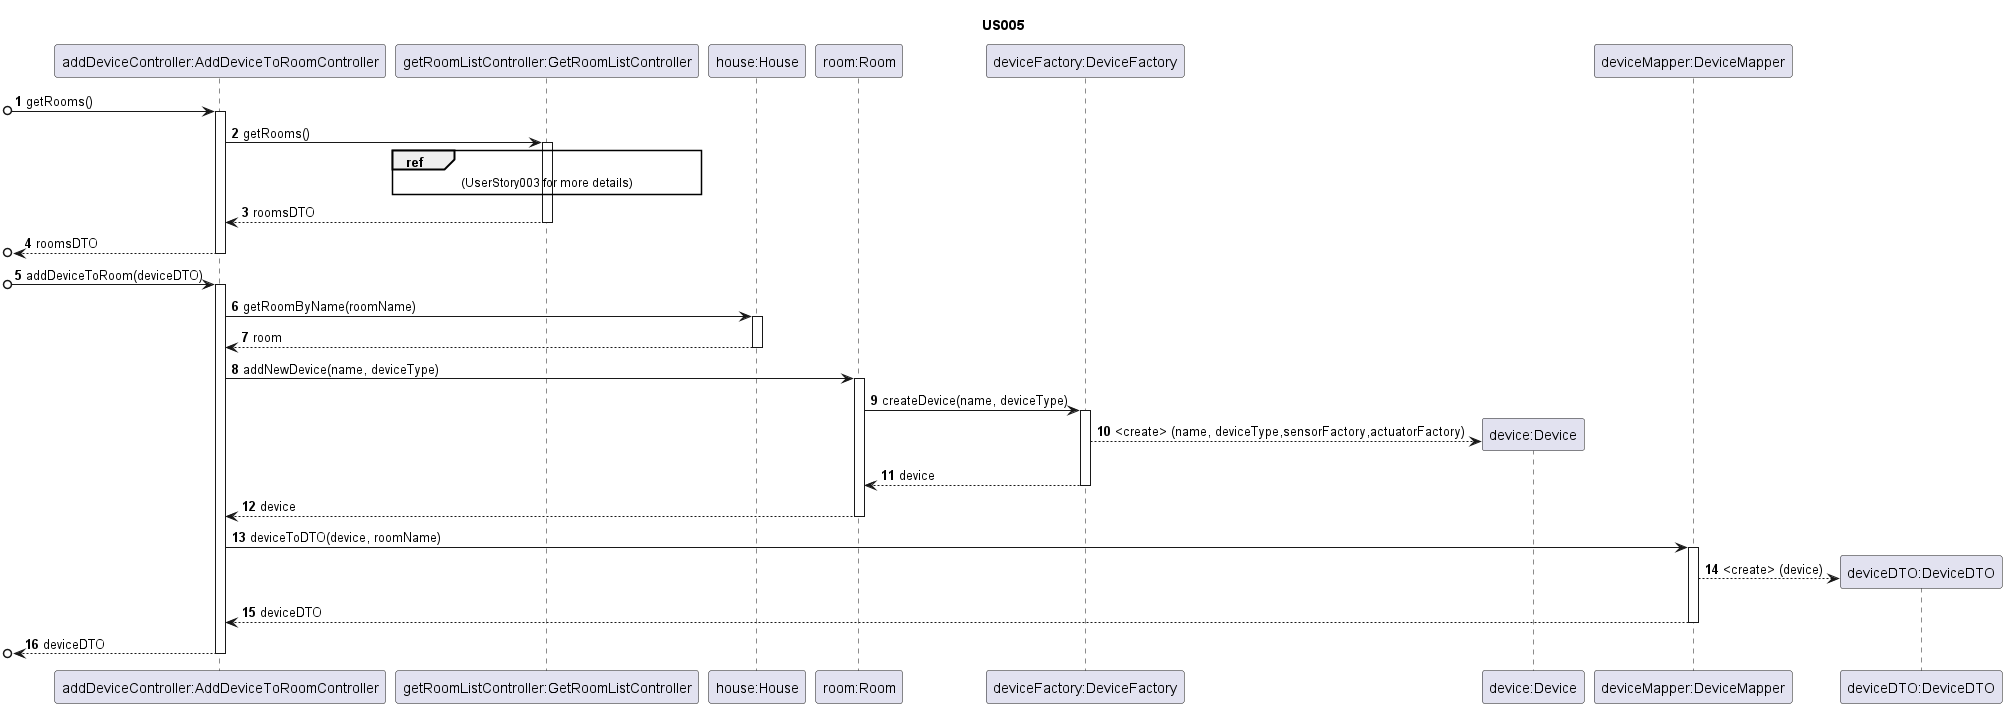

The diagram above was rendered by PlantUML. Its source (embedded in the PNG):
@startuml

autonumber

title US005

/'
As a Power User [or Administrator], I want to add a new device to a room, in order to configure it.
'/

participant "addDeviceController:AddDeviceToRoomController" as A
participant "getRoomListController:GetRoomListController" as G
participant "house:House" as H
participant "room:Room" as R
participant "deviceFactory:DeviceFactory" as F
participant "device:Device" as D
participant "deviceMapper:DeviceMapper" as M
participant "deviceDTO:DeviceDTO" as DTO

[o->A : getRooms()
activate A
A->G : getRooms()
activate G
ref over G : (UserStory003 for more details)
G-->A : roomsDTO
deactivate G
[o<--A : roomsDTO
deactivate A
[o->A : addDeviceToRoom(deviceDTO)
activate A
A->H : getRoomByName(roomName)
activate H
H-->A : room
deactivate H
A->R : addNewDevice(name, deviceType)
activate R
R->F : createDevice(name, deviceType)
activate F
F-->D** : <create> (name, deviceType,sensorFactory,actuatorFactory)
F-->R : device
deactivate F
R-->A : device
deactivate R
A->M : deviceToDTO(device, roomName)
activate M
M-->DTO** : <create> (device)
M-->A : deviceDTO
deactivate M
[o<--A : deviceDTO
deactivate A

@enduml